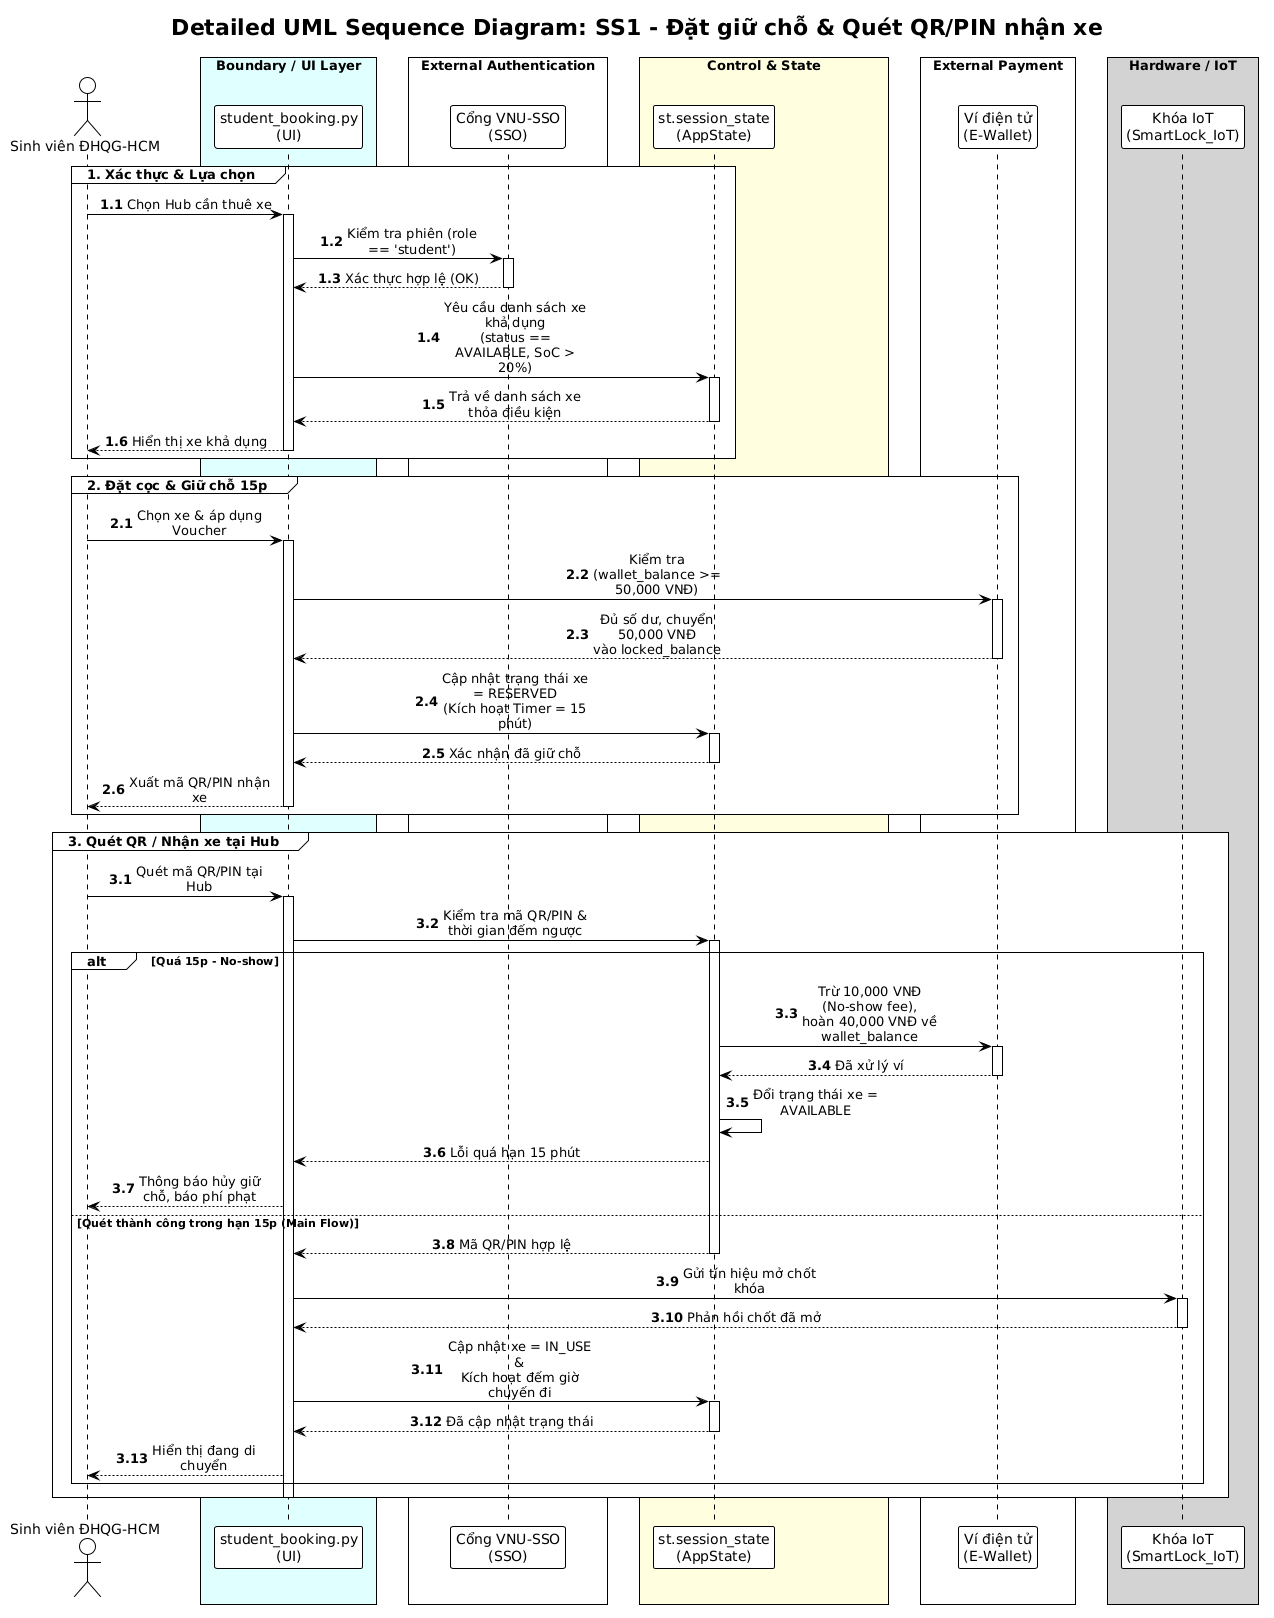

The diagram above was rendered by PlantUML. Its source (embedded in the PNG):
@startuml
!theme plain
skinparam sequenceMessageAlign center
skinparam maxMessageSize 150
skinparam BoxPadding 10

title "Detailed UML Sequence Diagram: SS1 - Đặt giữ chỗ & Quét QR/PIN nhận xe"

actor "Sinh viên ĐHQG-HCM" as Student
box "Boundary / UI Layer" #LightCyan
participant "student_booking.py\n(UI)" as UI
end box
box "External Authentication" #White
participant "Cổng VNU-SSO\n(SSO)" as SSO
end box
box "Control & State" #LightYellow
participant "st.session_state\n(AppState)" as AppState
end box
box "External Payment" #White
participant "Ví điện tử\n(E-Wallet)" as EWallet
end box
box "Hardware / IoT" #LightGray
participant "Khóa IoT\n(SmartLock_IoT)" as SmartLock
end box

autonumber 1.1
group 1. Xác thực & Lựa chọn
    Student -> UI: Chọn Hub cần thuê xe
    activate UI
    
    UI -> SSO: Kiểm tra phiên (role == 'student')
    activate SSO
    SSO --> UI: Xác thực hợp lệ (OK)
    deactivate SSO
    
    UI -> AppState: Yêu cầu danh sách xe khả dụng\n(status == AVAILABLE, SoC > 20%)
    activate AppState
    AppState --> UI: Trả về danh sách xe thỏa điều kiện
    deactivate AppState
    
    UI --> Student: Hiển thị xe khả dụng
    deactivate UI
end

autonumber 2.1
group 2. Đặt cọc & Giữ chỗ 15p
    Student -> UI: Chọn xe & áp dụng Voucher
    activate UI
    
    UI -> EWallet: Kiểm tra (wallet_balance >= 50,000 VNĐ)
    activate EWallet
    EWallet --> UI: Đủ số dư, chuyển 50,000 VNĐ\nvào locked_balance
    deactivate EWallet
    
    UI -> AppState: Cập nhật trạng thái xe = RESERVED\n(Kích hoạt Timer = 15 phút)
    activate AppState
    AppState --> UI: Xác nhận đã giữ chỗ
    deactivate AppState
    
    UI --> Student: Xuất mã QR/PIN nhận xe
    deactivate UI
end

autonumber 3.1
group 3. Quét QR / Nhận xe tại Hub
    Student -> UI: Quét mã QR/PIN tại Hub
    activate UI
    
    UI -> AppState: Kiểm tra mã QR/PIN &\nthời gian đếm ngược
    activate AppState
    
    alt Quá 15p - No-show
        AppState -> EWallet: Trừ 10,000 VNĐ (No-show fee),\nhoàn 40,000 VNĐ về wallet_balance
        activate EWallet
        EWallet --> AppState: Đã xử lý ví
        deactivate EWallet
        
        AppState -> AppState: Đổi trạng thái xe = AVAILABLE
        AppState --> UI: Lỗi quá hạn 15 phút
        UI --> Student: Thông báo hủy giữ chỗ, báo phí phạt
    else Quét thành công trong hạn 15p (Main Flow)
        AppState --> UI: Mã QR/PIN hợp lệ
        deactivate AppState
        
        UI -> SmartLock: Gửi tín hiệu mở chốt khóa
        activate SmartLock
        SmartLock --> UI: Phản hồi chốt đã mở
        deactivate SmartLock
        
        UI -> AppState: Cập nhật xe = IN_USE &\nKích hoạt đếm giờ chuyến đi
        activate AppState
        AppState --> UI: Đã cập nhật trạng thái
        deactivate AppState
        
        UI --> Student: Hiển thị đang di chuyển
    end
    deactivate UI
end
@enduml